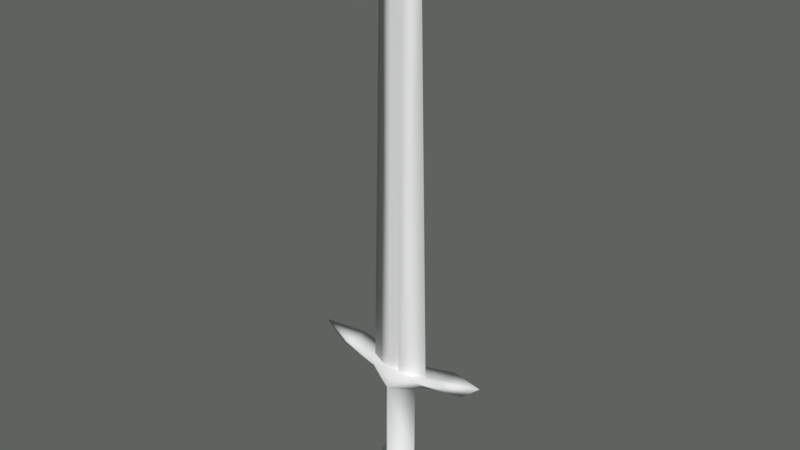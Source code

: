 # Source: sword.blend  (saved by Blender 2.78.0; exported with 4.5.12 LTS)
import bpy
from mathutils import Matrix  # noqa: F401  (used for matrix-valued properties, if any)

bpy.ops.wm.read_factory_settings(use_empty=True)
scene = bpy.context.scene
scene.name = 'Scene'

# ---- collections
col_collection_1 = bpy.data.collections.new('Collection 1'); scene.collection.children.link(col_collection_1)

# ---- world
world_world = bpy.data.worlds.new('World'); scene.world = world_world
world_world.use_nodes = True; world_world.node_tree.nodes.clear()
_N = world_world.node_tree.nodes; _L = world_world.node_tree.links
n0 = _N.new('ShaderNodeOutputWorld'); n0.name = 'World Output'; n0.location = (300, 300)
n1 = _N.new('ShaderNodeBackground'); n1.name = 'Background'; n1.location = (10, 300)
n1.inputs[0].default_value = (0.1116, 0.1237, 0.1168, 1.0)
_L.new(n1.outputs[0], n0.inputs[0])
n0.is_active_output = True
world_world.color = (0.05088, 0.05088, 0.05088)
world_world.use_sun_shadow = False
world_world.sun_shadow_jitter_overblur = 0.0
world_world.cycles.sampling_method = 'MANUAL'

# ---- meshes
me_cube = bpy.data.meshes.new('Cube')
me_cube.from_pydata([(0.078, -0.0171, 0.09655), (0.1019, 0.0, 0.07783), (0.05615, 0.0, 0.06979), (0.02574, -0.02046, 0.08152), (0.0, -0.02618, -0.06124), (0.0, -0.02618, 0.06124), (0.02565, 0.0, 0.06124), (0.02565, 0.0, -0.06124), (0.1303, 0.0, 0.1032), (0.07522, 0.0, 0.09321), (0.02296, 0.0, 0.07818), (0.0, -0.02046, 0.08291), (0.0, 0.0, 0.08049), (0.0, -0.03281, -0.07125), (0.03366, 0.0, -0.07125), (0.0, -0.01518, -0.1053), (0.01664, 0.0, -0.1053), (0.0, 0.0, -0.1119), (0.008441, -0.01135, 0.07355), (0.04384, 0.0, 0.07361), (0.008425, -0.006446, 0.5942), (0.03161, 0.0, 0.5941), (0.0, -0.005374, 0.07351), (0.0, -0.005374, 0.5941), (0.004551, -0.00558, 0.6612), (0.01903, 0.0, 0.6611), (0.0, -0.005374, 0.6612), (0.0, -0.00279, 0.6871), (0.00949, 0.0, 0.6834), (0.0, -0.005374, 0.6835), (0.0, 0.0, 0.6983)], [], [(3, 0, 9, 10), (5, 6, 2, 3), (5, 4, 7, 6), (0, 1, 8), (0, 8, 9), (3, 2, 1, 0), (5, 3, 11), (12, 11, 3, 10), (7, 4, 13, 14), (14, 13, 15, 16), (16, 15, 17), (18, 19, 21, 20), (18, 20, 23, 22), (23, 20, 24, 26), (20, 21, 25, 24), (26, 24, 27, 29), (24, 25, 28, 27), (27, 28, 30)])
me_cube.polygons.foreach_set('use_smooth', [True] * 18)
me_cube.use_remesh_preserve_volume = False
me_cube.use_remesh_preserve_attributes = False
me_cube.use_mirror_vertex_groups = False
me_cube.update()

# ---- objects
ob_sword = bpy.data.objects.new('Sword', me_cube)

# ---- transforms, parenting, visibility, modifiers, constraints
ob_sword.location = (0.0, 0.0, 0.0)
ob_sword.lineart.crease_threshold = 0.0
_m = ob_sword.modifiers.new('Mirror', 'MIRROR')
_m.use_axis = (True, True, False)
_m.use_clip = True

# ---- collection membership
col_collection_1.objects.link(ob_sword)

# ---- scene / render settings (as saved in the file)
scene.frame_start = 1; scene.frame_end = 250; scene.frame_set(1)
scene.render.engine = 'CYCLES'
scene.render.resolution_percentage = 50
scene.render.dither_intensity = 0.0
scene.cycles.use_denoising = False
scene.cycles.samples = 128
scene.cycles.sampling_pattern = 'TABULATED_SOBOL'
scene.cycles.light_sampling_threshold = 0.0
scene.cycles.use_adaptive_sampling = False
scene.cycles.use_light_tree = False
scene.cycles.blur_glossy = 0.0
scene.cycles.sample_clamp_indirect = 0.0
scene.view_settings.view_transform = 'Standard'
bpy.context.view_layer.update()

# ---- added for rendering (the .blend has no active camera and no usable light): camera, sun
cam_auto = bpy.data.cameras.new('AutoCamera')
cam_auto.lens = 50.0
cam_auto.sensor_width = 36.0
cam_auto.clip_end = 1000.0
ob_auto_camera = bpy.data.objects.new('AutoCamera', cam_auto)
scene.collection.objects.link(ob_auto_camera)
ob_auto_camera.location = (0.789809, -0.947771, 0.925036)
ob_auto_camera.rotation_euler = (1.09748, -7.21219e-08, 0.694738)
scene.camera = ob_auto_camera
light_auto_sun = bpy.data.lights.new('AutoSun', 'SUN')
light_auto_sun.energy = 3.0
light_auto_sun.angle = 0.0523599
ob_auto_sun = bpy.data.objects.new('AutoSun', light_auto_sun)
scene.collection.objects.link(ob_auto_sun)
ob_auto_sun.rotation_euler = (0.872665, 0.174533, 0.523599)
bpy.context.view_layer.update()
